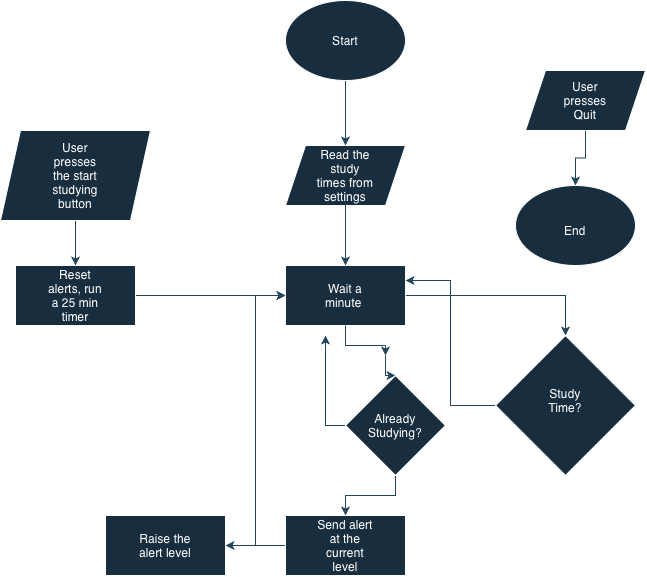

The diagram above was exported from draw.io. Its source (the exported page's mxGraphModel, read from the mxfile embedded in the PNG):
<mxGraphModel dx="1604" dy="897" grid="1" gridSize="10" guides="1" tooltips="1" connect="1" arrows="1" fold="1" page="1" pageScale="1" pageWidth="850" pageHeight="1100" math="0" shadow="0">
  <root>
    <mxCell id="0" />
    <mxCell id="1" parent="0" />
    <mxCell id="pEIxV_R8KSm33_rroP_M-6" edge="1" parent="1" source="pEIxV_R8KSm33_rroP_M-1" style="edgeStyle=orthogonalEdgeStyle;rounded=0;orthogonalLoop=1;jettySize=auto;html=1;defaultLabelBackgroundColor=page;strokeColor=#23445D;fontColor=default;" target="pEIxV_R8KSm33_rroP_M-4">
      <mxGeometry relative="1" as="geometry" />
    </mxCell>
    <mxCell id="pEIxV_R8KSm33_rroP_M-1" parent="1" style="ellipse;whiteSpace=wrap;html=1;shapeInside=1;labelBackgroundColor=none;fillColor=#182E3E;strokeColor=#FFFFFF;fontColor=#FFFFFF;" value="" vertex="1">
      <mxGeometry height="80" width="120" x="90" y="25" as="geometry" />
    </mxCell>
    <mxCell id="pEIxV_R8KSm33_rroP_M-2" parent="1" style="text;html=1;whiteSpace=wrap;strokeColor=none;fillColor=none;align=center;verticalAlign=middle;rounded=0;labelBackgroundColor=none;fontColor=#FFFFFF;" value="Start" vertex="1">
      <mxGeometry height="30" width="60" x="120" y="50" as="geometry" />
    </mxCell>
    <mxCell id="pEIxV_R8KSm33_rroP_M-4" parent="1" style="shape=parallelogram;perimeter=parallelogramPerimeter;whiteSpace=wrap;html=1;shapeInside=1;fixedSize=1;labelBackgroundColor=none;fillColor=#182E3E;strokeColor=#FFFFFF;fontColor=#FFFFFF;" value="" vertex="1">
      <mxGeometry height="60" width="120" x="90" y="170" as="geometry" />
    </mxCell>
    <mxCell id="pEIxV_R8KSm33_rroP_M-34" edge="1" parent="1" source="pEIxV_R8KSm33_rroP_M-5" style="edgeStyle=orthogonalEdgeStyle;rounded=0;orthogonalLoop=1;jettySize=auto;html=1;entryX=0.5;entryY=0;entryDx=0;entryDy=0;defaultLabelBackgroundColor=page;strokeColor=#23445D;fontColor=default;" target="pEIxV_R8KSm33_rroP_M-8">
      <mxGeometry relative="1" as="geometry" />
    </mxCell>
    <mxCell id="pEIxV_R8KSm33_rroP_M-5" parent="1" style="text;html=1;whiteSpace=wrap;strokeColor=none;fillColor=none;align=center;verticalAlign=middle;rounded=0;labelBackgroundColor=none;fontColor=#FFFFFF;" value="Read the study times from settings" vertex="1">
      <mxGeometry height="30" width="60" x="120" y="185" as="geometry" />
    </mxCell>
    <mxCell id="pEIxV_R8KSm33_rroP_M-18" edge="1" parent="1" source="pEIxV_R8KSm33_rroP_M-8" style="edgeStyle=orthogonalEdgeStyle;rounded=0;orthogonalLoop=1;jettySize=auto;html=1;defaultLabelBackgroundColor=page;strokeColor=#23445D;fontColor=default;" target="pEIxV_R8KSm33_rroP_M-13">
      <mxGeometry relative="1" as="geometry" />
    </mxCell>
    <mxCell id="pEIxV_R8KSm33_rroP_M-39" edge="1" parent="1" source="pEIxV_R8KSm33_rroP_M-41" style="edgeStyle=orthogonalEdgeStyle;rounded=0;orthogonalLoop=1;jettySize=auto;html=1;entryX=0.5;entryY=0;entryDx=0;entryDy=0;defaultLabelBackgroundColor=page;strokeColor=#23445D;fontColor=default;" target="pEIxV_R8KSm33_rroP_M-22">
      <mxGeometry relative="1" as="geometry" />
    </mxCell>
    <mxCell id="pEIxV_R8KSm33_rroP_M-8" parent="1" style="rounded=0;whiteSpace=wrap;html=1;labelBackgroundColor=none;fillColor=#182E3E;strokeColor=#FFFFFF;fontColor=#FFFFFF;" value="" vertex="1">
      <mxGeometry height="60" width="120" x="90" y="290" as="geometry" />
    </mxCell>
    <mxCell id="pEIxV_R8KSm33_rroP_M-9" parent="1" style="text;html=1;whiteSpace=wrap;strokeColor=none;fillColor=none;align=center;verticalAlign=middle;rounded=0;labelBackgroundColor=none;fontColor=#FFFFFF;" value="Wait a minute&amp;nbsp;" vertex="1">
      <mxGeometry height="30" width="60" x="120" y="305" as="geometry" />
    </mxCell>
    <mxCell id="pEIxV_R8KSm33_rroP_M-17" edge="1" parent="1" source="pEIxV_R8KSm33_rroP_M-13" style="edgeStyle=orthogonalEdgeStyle;rounded=0;orthogonalLoop=1;jettySize=auto;html=1;entryX=1;entryY=0.25;entryDx=0;entryDy=0;defaultLabelBackgroundColor=page;strokeColor=#23445D;fontColor=default;" target="pEIxV_R8KSm33_rroP_M-8">
      <mxGeometry relative="1" as="geometry" />
    </mxCell>
    <mxCell id="pEIxV_R8KSm33_rroP_M-13" parent="1" style="rhombus;whiteSpace=wrap;html=1;shapeInside=1;labelBackgroundColor=none;fillColor=#182E3E;strokeColor=#FFFFFF;fontColor=#FFFFFF;" value="" vertex="1">
      <mxGeometry height="140" width="140" x="300" y="360" as="geometry" />
    </mxCell>
    <mxCell id="pEIxV_R8KSm33_rroP_M-14" parent="1" style="text;html=1;whiteSpace=wrap;strokeColor=none;fillColor=none;align=center;verticalAlign=middle;rounded=0;labelBackgroundColor=none;fontColor=#FFFFFF;" value="Study Time?" vertex="1">
      <mxGeometry height="30" width="60" x="340" y="410" as="geometry" />
    </mxCell>
    <mxCell id="pEIxV_R8KSm33_rroP_M-28" edge="1" parent="1" source="pEIxV_R8KSm33_rroP_M-22" style="edgeStyle=orthogonalEdgeStyle;rounded=0;orthogonalLoop=1;jettySize=auto;html=1;entryX=0.5;entryY=0;entryDx=0;entryDy=0;defaultLabelBackgroundColor=page;strokeColor=#23445D;fontColor=default;" target="pEIxV_R8KSm33_rroP_M-25">
      <mxGeometry relative="1" as="geometry" />
    </mxCell>
    <mxCell id="pEIxV_R8KSm33_rroP_M-44" edge="1" parent="1" source="pEIxV_R8KSm33_rroP_M-22" style="edgeStyle=orthogonalEdgeStyle;rounded=0;orthogonalLoop=1;jettySize=auto;html=1;defaultLabelBackgroundColor=page;strokeColor=#23445D;fontColor=default;">
      <mxGeometry relative="1" as="geometry">
        <mxPoint x="130" y="360" as="targetPoint" />
      </mxGeometry>
    </mxCell>
    <mxCell id="pEIxV_R8KSm33_rroP_M-22" parent="1" style="rhombus;whiteSpace=wrap;html=1;shapeInside=1;labelBackgroundColor=none;fillColor=#182E3E;strokeColor=#FFFFFF;fontColor=#FFFFFF;" value="" vertex="1">
      <mxGeometry height="100" width="100" x="150" y="400" as="geometry" />
    </mxCell>
    <mxCell id="pEIxV_R8KSm33_rroP_M-23" parent="1" style="text;html=1;whiteSpace=wrap;strokeColor=none;fillColor=none;align=center;verticalAlign=middle;rounded=0;labelBackgroundColor=none;fontColor=#FFFFFF;" value="Already Studying?" vertex="1">
      <mxGeometry height="30" width="60" x="170" y="435" as="geometry" />
    </mxCell>
    <mxCell id="pEIxV_R8KSm33_rroP_M-31" edge="1" parent="1" source="pEIxV_R8KSm33_rroP_M-25" style="edgeStyle=orthogonalEdgeStyle;rounded=0;orthogonalLoop=1;jettySize=auto;html=1;entryX=1;entryY=0.5;entryDx=0;entryDy=0;defaultLabelBackgroundColor=page;strokeColor=#23445D;fontColor=default;" target="pEIxV_R8KSm33_rroP_M-29">
      <mxGeometry relative="1" as="geometry" />
    </mxCell>
    <mxCell id="pEIxV_R8KSm33_rroP_M-25" parent="1" style="rounded=0;whiteSpace=wrap;html=1;labelBackgroundColor=none;fillColor=#182E3E;strokeColor=#FFFFFF;fontColor=#FFFFFF;" value="" vertex="1">
      <mxGeometry height="60" width="120" x="90" y="540" as="geometry" />
    </mxCell>
    <mxCell id="pEIxV_R8KSm33_rroP_M-26" parent="1" style="text;html=1;whiteSpace=wrap;strokeColor=none;fillColor=none;align=center;verticalAlign=middle;rounded=0;labelBackgroundColor=none;fontColor=#FFFFFF;" value="Send alert at the current level" vertex="1">
      <mxGeometry height="30" width="60" x="120" y="555" as="geometry" />
    </mxCell>
    <mxCell id="pEIxV_R8KSm33_rroP_M-32" edge="1" parent="1" source="pEIxV_R8KSm33_rroP_M-29" style="edgeStyle=orthogonalEdgeStyle;rounded=0;orthogonalLoop=1;jettySize=auto;html=1;entryX=0;entryY=0.5;entryDx=0;entryDy=0;defaultLabelBackgroundColor=page;strokeColor=#23445D;fontColor=default;" target="pEIxV_R8KSm33_rroP_M-8">
      <mxGeometry relative="1" as="geometry" />
    </mxCell>
    <mxCell id="pEIxV_R8KSm33_rroP_M-29" parent="1" style="rounded=0;whiteSpace=wrap;html=1;labelBackgroundColor=none;fillColor=#182E3E;strokeColor=#FFFFFF;fontColor=#FFFFFF;" value="" vertex="1">
      <mxGeometry height="60" width="120" x="-90" y="540" as="geometry" />
    </mxCell>
    <mxCell id="pEIxV_R8KSm33_rroP_M-30" parent="1" style="text;html=1;whiteSpace=wrap;strokeColor=none;fillColor=none;align=center;verticalAlign=middle;rounded=0;labelBackgroundColor=none;fontColor=#FFFFFF;" value="Raise the alert level" vertex="1">
      <mxGeometry height="30" width="60" x="-60" y="555" as="geometry" />
    </mxCell>
    <mxCell id="pEIxV_R8KSm33_rroP_M-33" parent="1" style="text;html=1;whiteSpace=wrap;strokeColor=none;fillColor=none;align=center;verticalAlign=middle;rounded=0;labelBackgroundColor=none;fontColor=#FFFFFF;" value="Start" vertex="1">
      <mxGeometry height="30" width="60" x="150" y="120" as="geometry" />
    </mxCell>
    <mxCell id="pEIxV_R8KSm33_rroP_M-35" parent="1" style="text;html=1;whiteSpace=wrap;strokeColor=none;fillColor=none;align=center;verticalAlign=middle;rounded=0;labelBackgroundColor=none;fontColor=#FFFFFF;" value="Schedule Loaded" vertex="1">
      <mxGeometry height="30" width="60" x="150" y="240" as="geometry" />
    </mxCell>
    <mxCell id="pEIxV_R8KSm33_rroP_M-37" parent="1" style="text;html=1;whiteSpace=wrap;strokeColor=none;fillColor=none;align=center;verticalAlign=middle;rounded=0;labelBackgroundColor=none;fontColor=#FFFFFF;" value="Every Minute" vertex="1">
      <mxGeometry height="30" width="60" x="300" y="290" as="geometry" />
    </mxCell>
    <mxCell id="pEIxV_R8KSm33_rroP_M-38" parent="1" style="text;html=1;whiteSpace=wrap;strokeColor=none;fillColor=none;align=center;verticalAlign=middle;rounded=0;labelBackgroundColor=none;fontColor=#FFFFFF;" value="No" vertex="1">
      <mxGeometry height="30" width="60" x="240" y="430" as="geometry" />
    </mxCell>
    <mxCell id="pEIxV_R8KSm33_rroP_M-40" parent="1" style="text;html=1;whiteSpace=wrap;strokeColor=none;fillColor=none;align=center;verticalAlign=middle;rounded=0;labelBackgroundColor=none;fontColor=#FFFFFF;" value="No" vertex="1">
      <mxGeometry height="30" width="60" x="150" y="488" as="geometry" />
    </mxCell>
    <mxCell id="pEIxV_R8KSm33_rroP_M-42" edge="1" parent="1" source="pEIxV_R8KSm33_rroP_M-8" style="edgeStyle=orthogonalEdgeStyle;rounded=0;orthogonalLoop=1;jettySize=auto;html=1;defaultLabelBackgroundColor=page;strokeColor=#23445D;fontColor=default;" target="pEIxV_R8KSm33_rroP_M-41" value="">
      <mxGeometry relative="1" as="geometry">
        <mxPoint x="150" y="350" as="sourcePoint" />
        <mxPoint x="200" y="400" as="targetPoint" />
      </mxGeometry>
    </mxCell>
    <mxCell id="pEIxV_R8KSm33_rroP_M-41" parent="1" style="text;html=1;whiteSpace=wrap;strokeColor=none;fillColor=none;align=center;verticalAlign=middle;rounded=0;labelBackgroundColor=none;fontColor=#FFFFFF;" value="Yes" vertex="1">
      <mxGeometry height="30" width="60" x="160" y="350" as="geometry" />
    </mxCell>
    <mxCell id="pEIxV_R8KSm33_rroP_M-45" parent="1" style="text;html=1;whiteSpace=wrap;strokeColor=none;fillColor=none;align=center;verticalAlign=middle;rounded=0;labelBackgroundColor=none;fontColor=#FFFFFF;" value="Yes (go quiet)" vertex="1">
      <mxGeometry height="30" width="60" x="80" y="405" as="geometry" />
    </mxCell>
    <mxCell id="pEIxV_R8KSm33_rroP_M-46" parent="1" style="text;html=1;whiteSpace=wrap;strokeColor=none;fillColor=none;align=center;verticalAlign=middle;rounded=0;labelBackgroundColor=none;fontColor=#FFFFFF;" value="ignore" vertex="1">
      <mxGeometry height="30" width="60" x="30" y="570" as="geometry" />
    </mxCell>
    <mxCell id="pEIxV_R8KSm33_rroP_M-47" parent="1" style="text;html=1;whiteSpace=wrap;strokeColor=none;fillColor=none;align=center;verticalAlign=middle;rounded=0;labelBackgroundColor=none;fontColor=#FFFFFF;" value="Recheck" vertex="1">
      <mxGeometry height="30" width="60" y="415" as="geometry" />
    </mxCell>
    <mxCell id="pEIxV_R8KSm33_rroP_M-53" edge="1" parent="1" source="pEIxV_R8KSm33_rroP_M-48" style="edgeStyle=orthogonalEdgeStyle;rounded=0;orthogonalLoop=1;jettySize=auto;html=1;entryX=0.5;entryY=0;entryDx=0;entryDy=0;defaultLabelBackgroundColor=page;strokeColor=#23445D;fontColor=default;" target="pEIxV_R8KSm33_rroP_M-50">
      <mxGeometry relative="1" as="geometry" />
    </mxCell>
    <mxCell id="pEIxV_R8KSm33_rroP_M-48" parent="1" style="shape=parallelogram;perimeter=parallelogramPerimeter;whiteSpace=wrap;html=1;shapeInside=1;fixedSize=1;labelBackgroundColor=none;fillColor=#182E3E;strokeColor=#FFFFFF;fontColor=#FFFFFF;" value="" vertex="1">
      <mxGeometry height="90" width="150" x="-195" y="155" as="geometry" />
    </mxCell>
    <mxCell id="pEIxV_R8KSm33_rroP_M-49" parent="1" style="text;html=1;whiteSpace=wrap;strokeColor=none;fillColor=none;align=center;verticalAlign=middle;rounded=0;labelBackgroundColor=none;fontColor=#FFFFFF;" value="User presses the start studying button" vertex="1">
      <mxGeometry height="30" width="60" x="-150" y="185" as="geometry" />
    </mxCell>
    <mxCell id="pEIxV_R8KSm33_rroP_M-56" edge="1" parent="1" source="pEIxV_R8KSm33_rroP_M-50" style="edgeStyle=orthogonalEdgeStyle;rounded=0;orthogonalLoop=1;jettySize=auto;html=1;entryX=0;entryY=0.5;entryDx=0;entryDy=0;defaultLabelBackgroundColor=page;strokeColor=#23445D;fontColor=default;" target="pEIxV_R8KSm33_rroP_M-8">
      <mxGeometry relative="1" as="geometry" />
    </mxCell>
    <mxCell id="pEIxV_R8KSm33_rroP_M-50" parent="1" style="rounded=0;whiteSpace=wrap;html=1;labelBackgroundColor=none;fillColor=#182E3E;strokeColor=#FFFFFF;fontColor=#FFFFFF;" value="" vertex="1">
      <mxGeometry height="60" width="120" x="-180" y="290" as="geometry" />
    </mxCell>
    <mxCell id="pEIxV_R8KSm33_rroP_M-51" parent="1" style="text;html=1;whiteSpace=wrap;strokeColor=none;fillColor=none;align=center;verticalAlign=middle;rounded=0;labelBackgroundColor=none;fontColor=#FFFFFF;" value="Reset alerts, run a 25 min timer" vertex="1">
      <mxGeometry height="30" width="60" x="-150" y="305" as="geometry" />
    </mxCell>
    <mxCell id="pEIxV_R8KSm33_rroP_M-54" parent="1" style="text;html=1;whiteSpace=wrap;strokeColor=none;fillColor=none;align=center;verticalAlign=middle;rounded=0;labelBackgroundColor=none;fontColor=#FFFFFF;" value="User input" vertex="1">
      <mxGeometry height="30" width="60" x="-120" y="250" as="geometry" />
    </mxCell>
    <mxCell id="pEIxV_R8KSm33_rroP_M-57" parent="1" style="text;html=1;whiteSpace=wrap;strokeColor=none;fillColor=none;align=center;verticalAlign=middle;rounded=0;labelBackgroundColor=none;fontColor=#FFFFFF;" value="Timer finished" vertex="1">
      <mxGeometry height="30" width="60" x="-10" y="290" as="geometry" />
    </mxCell>
    <mxCell id="pEIxV_R8KSm33_rroP_M-64" edge="1" parent="1" source="pEIxV_R8KSm33_rroP_M-58" style="edgeStyle=orthogonalEdgeStyle;rounded=0;orthogonalLoop=1;jettySize=auto;html=1;entryX=0.5;entryY=0;entryDx=0;entryDy=0;defaultLabelBackgroundColor=page;strokeColor=#23445D;fontColor=default;" target="pEIxV_R8KSm33_rroP_M-60">
      <mxGeometry relative="1" as="geometry" />
    </mxCell>
    <mxCell id="pEIxV_R8KSm33_rroP_M-65" connectable="0" parent="pEIxV_R8KSm33_rroP_M-64" style="text;html=1;whiteSpace=wrap;strokeColor=none;fillColor=none;align=center;verticalAlign=middle;rounded=0;defaultLabelBackgroundColor=page;labelBackgroundColor=none;fontColor=#FFFFFF;" value="Exit" vertex="1">
      <mxGeometry height="30" relative="1" width="60" x="-0.2308" y="5" as="geometry">
        <mxPoint x="-15" y="-10" as="offset" />
      </mxGeometry>
    </mxCell>
    <mxCell id="pEIxV_R8KSm33_rroP_M-58" parent="1" style="shape=parallelogram;perimeter=parallelogramPerimeter;whiteSpace=wrap;html=1;shapeInside=1;fixedSize=1;labelBackgroundColor=none;fillColor=#182E3E;strokeColor=#FFFFFF;fontColor=#FFFFFF;" value="" vertex="1">
      <mxGeometry height="60" width="120" x="330" y="95" as="geometry" />
    </mxCell>
    <mxCell id="pEIxV_R8KSm33_rroP_M-59" parent="1" style="text;html=1;whiteSpace=wrap;strokeColor=none;fillColor=none;align=center;verticalAlign=middle;rounded=0;labelBackgroundColor=none;fontColor=#FFFFFF;" value="User presses Quit" vertex="1">
      <mxGeometry height="30" width="60" x="360" y="110" as="geometry" />
    </mxCell>
    <mxCell id="pEIxV_R8KSm33_rroP_M-60" parent="1" style="ellipse;whiteSpace=wrap;html=1;shapeInside=1;labelBackgroundColor=none;fillColor=#182E3E;strokeColor=#FFFFFF;fontColor=#FFFFFF;" value="" vertex="1">
      <mxGeometry height="80" width="120" x="320" y="210" as="geometry" />
    </mxCell>
    <mxCell id="pEIxV_R8KSm33_rroP_M-61" parent="1" style="text;html=1;whiteSpace=wrap;strokeColor=none;fillColor=none;align=center;verticalAlign=middle;rounded=0;labelBackgroundColor=none;fontColor=#FFFFFF;" value="End" vertex="1">
      <mxGeometry height="30" width="60" x="350" y="240" as="geometry" />
    </mxCell>
  </root>
</mxGraphModel>